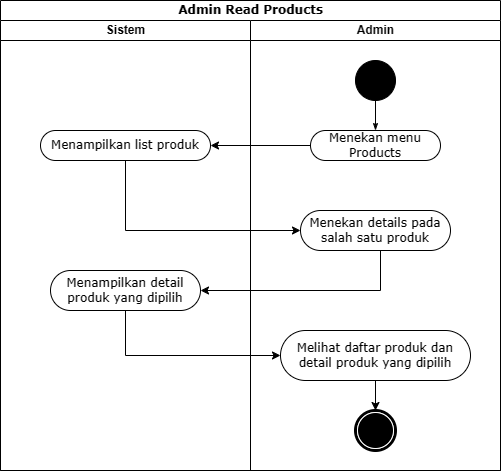

The diagram above was exported from draw.io. Its source (the exported page's mxGraphModel, read from the mxfile embedded in the PNG):
<mxGraphModel dx="1562" dy="907" grid="1" gridSize="10" guides="1" tooltips="1" connect="1" arrows="1" fold="1" page="1" pageScale="1" pageWidth="850" pageHeight="1100" math="0" shadow="0">
  <root>
    <mxCell id="0" />
    <mxCell id="1" parent="0" />
    <mxCell id="0Rti2p-agbTlAoO8OVAR-1" value="Admin Read Products" style="swimlane;html=1;childLayout=stackLayout;startSize=20;rounded=0;shadow=0;comic=0;labelBackgroundColor=none;strokeWidth=1;fontFamily=Verdana;fontSize=12;align=center;" vertex="1" parent="1">
      <mxGeometry x="40" y="20" width="500" height="470" as="geometry" />
    </mxCell>
    <mxCell id="0Rti2p-agbTlAoO8OVAR-2" value="Sistem" style="swimlane;html=1;startSize=20;" vertex="1" parent="0Rti2p-agbTlAoO8OVAR-1">
      <mxGeometry y="20" width="250" height="450" as="geometry" />
    </mxCell>
    <mxCell id="0Rti2p-agbTlAoO8OVAR-3" value="Menampilkan list produk" style="whiteSpace=wrap;html=1;fontFamily=Verdana;rounded=1;shadow=0;comic=0;labelBackgroundColor=none;strokeWidth=1;arcSize=50;" vertex="1" parent="0Rti2p-agbTlAoO8OVAR-2">
      <mxGeometry x="40" y="110" width="170" height="30" as="geometry" />
    </mxCell>
    <mxCell id="0Rti2p-agbTlAoO8OVAR-7" value="Menampilkan detail produk yang dipilih" style="whiteSpace=wrap;html=1;fontFamily=Verdana;rounded=1;shadow=0;comic=0;labelBackgroundColor=none;strokeWidth=1;arcSize=50;" vertex="1" parent="0Rti2p-agbTlAoO8OVAR-2">
      <mxGeometry x="50" y="250" width="150" height="40" as="geometry" />
    </mxCell>
    <mxCell id="0Rti2p-agbTlAoO8OVAR-11" value="Admin" style="swimlane;html=1;startSize=20;" vertex="1" parent="0Rti2p-agbTlAoO8OVAR-1">
      <mxGeometry x="250" y="20" width="250" height="450" as="geometry" />
    </mxCell>
    <mxCell id="0Rti2p-agbTlAoO8OVAR-12" style="edgeStyle=orthogonalEdgeStyle;rounded=0;html=1;labelBackgroundColor=none;startArrow=none;startFill=0;startSize=5;endArrow=classicThin;endFill=1;endSize=5;jettySize=auto;orthogonalLoop=1;strokeWidth=1;fontFamily=Verdana;fontSize=12" edge="1" parent="0Rti2p-agbTlAoO8OVAR-11" source="0Rti2p-agbTlAoO8OVAR-13" target="0Rti2p-agbTlAoO8OVAR-14">
      <mxGeometry relative="1" as="geometry" />
    </mxCell>
    <mxCell id="0Rti2p-agbTlAoO8OVAR-13" value="" style="ellipse;whiteSpace=wrap;html=1;rounded=0;shadow=0;comic=0;labelBackgroundColor=none;strokeWidth=1;fillColor=#000000;fontFamily=Verdana;fontSize=12;align=center;" vertex="1" parent="0Rti2p-agbTlAoO8OVAR-11">
      <mxGeometry x="105" y="40" width="40" height="40" as="geometry" />
    </mxCell>
    <mxCell id="0Rti2p-agbTlAoO8OVAR-14" value="Menekan menu Products" style="rounded=1;whiteSpace=wrap;html=1;shadow=0;comic=0;labelBackgroundColor=none;strokeWidth=1;fontFamily=Verdana;fontSize=12;align=center;arcSize=50;" vertex="1" parent="0Rti2p-agbTlAoO8OVAR-11">
      <mxGeometry x="60" y="110" width="130" height="30" as="geometry" />
    </mxCell>
    <mxCell id="0Rti2p-agbTlAoO8OVAR-15" value="Menekan details pada salah satu produk" style="whiteSpace=wrap;html=1;fontFamily=Verdana;rounded=1;shadow=0;comic=0;labelBackgroundColor=none;strokeWidth=1;arcSize=50;" vertex="1" parent="0Rti2p-agbTlAoO8OVAR-11">
      <mxGeometry x="50" y="190" width="150" height="40" as="geometry" />
    </mxCell>
    <mxCell id="0Rti2p-agbTlAoO8OVAR-9" value="Melihat daftar produk dan detail produk yang dipilih" style="whiteSpace=wrap;html=1;fontFamily=Verdana;rounded=1;shadow=0;comic=0;labelBackgroundColor=none;strokeWidth=1;arcSize=50;" vertex="1" parent="0Rti2p-agbTlAoO8OVAR-11">
      <mxGeometry x="30" y="310" width="190" height="50" as="geometry" />
    </mxCell>
    <mxCell id="0Rti2p-agbTlAoO8OVAR-10" value="" style="shape=mxgraph.bpmn.shape;html=1;verticalLabelPosition=bottom;labelBackgroundColor=#ffffff;verticalAlign=top;perimeter=ellipsePerimeter;outline=end;symbol=terminate;rounded=0;shadow=0;comic=0;strokeWidth=1;fontFamily=Verdana;fontSize=12;align=center;" vertex="1" parent="0Rti2p-agbTlAoO8OVAR-11">
      <mxGeometry x="105" y="390" width="40" height="40" as="geometry" />
    </mxCell>
    <mxCell id="0Rti2p-agbTlAoO8OVAR-8" value="" style="edgeStyle=orthogonalEdgeStyle;rounded=0;orthogonalLoop=1;jettySize=auto;html=1;" edge="1" parent="0Rti2p-agbTlAoO8OVAR-11" source="0Rti2p-agbTlAoO8OVAR-9" target="0Rti2p-agbTlAoO8OVAR-10">
      <mxGeometry relative="1" as="geometry" />
    </mxCell>
    <mxCell id="0Rti2p-agbTlAoO8OVAR-16" value="" style="edgeStyle=orthogonalEdgeStyle;rounded=0;orthogonalLoop=1;jettySize=auto;html=1;" edge="1" parent="0Rti2p-agbTlAoO8OVAR-1" source="0Rti2p-agbTlAoO8OVAR-14" target="0Rti2p-agbTlAoO8OVAR-3">
      <mxGeometry relative="1" as="geometry" />
    </mxCell>
    <mxCell id="0Rti2p-agbTlAoO8OVAR-17" value="" style="edgeStyle=orthogonalEdgeStyle;rounded=0;orthogonalLoop=1;jettySize=auto;html=1;" edge="1" parent="0Rti2p-agbTlAoO8OVAR-1" source="0Rti2p-agbTlAoO8OVAR-3" target="0Rti2p-agbTlAoO8OVAR-15">
      <mxGeometry relative="1" as="geometry">
        <Array as="points">
          <mxPoint x="125" y="230" />
        </Array>
      </mxGeometry>
    </mxCell>
    <mxCell id="0Rti2p-agbTlAoO8OVAR-18" style="edgeStyle=orthogonalEdgeStyle;rounded=0;orthogonalLoop=1;jettySize=auto;html=1;entryX=1;entryY=0.5;entryDx=0;entryDy=0;" edge="1" parent="0Rti2p-agbTlAoO8OVAR-1" source="0Rti2p-agbTlAoO8OVAR-15" target="0Rti2p-agbTlAoO8OVAR-7">
      <mxGeometry relative="1" as="geometry">
        <Array as="points">
          <mxPoint x="380" y="290" />
        </Array>
        <mxPoint x="190" y="290" as="targetPoint" />
      </mxGeometry>
    </mxCell>
    <mxCell id="0Rti2p-agbTlAoO8OVAR-21" style="edgeStyle=orthogonalEdgeStyle;rounded=0;orthogonalLoop=1;jettySize=auto;html=1;entryX=0;entryY=0.5;entryDx=0;entryDy=0;" edge="1" parent="0Rti2p-agbTlAoO8OVAR-1" source="0Rti2p-agbTlAoO8OVAR-7" target="0Rti2p-agbTlAoO8OVAR-9">
      <mxGeometry relative="1" as="geometry">
        <Array as="points">
          <mxPoint x="125" y="355" />
        </Array>
      </mxGeometry>
    </mxCell>
  </root>
</mxGraphModel>